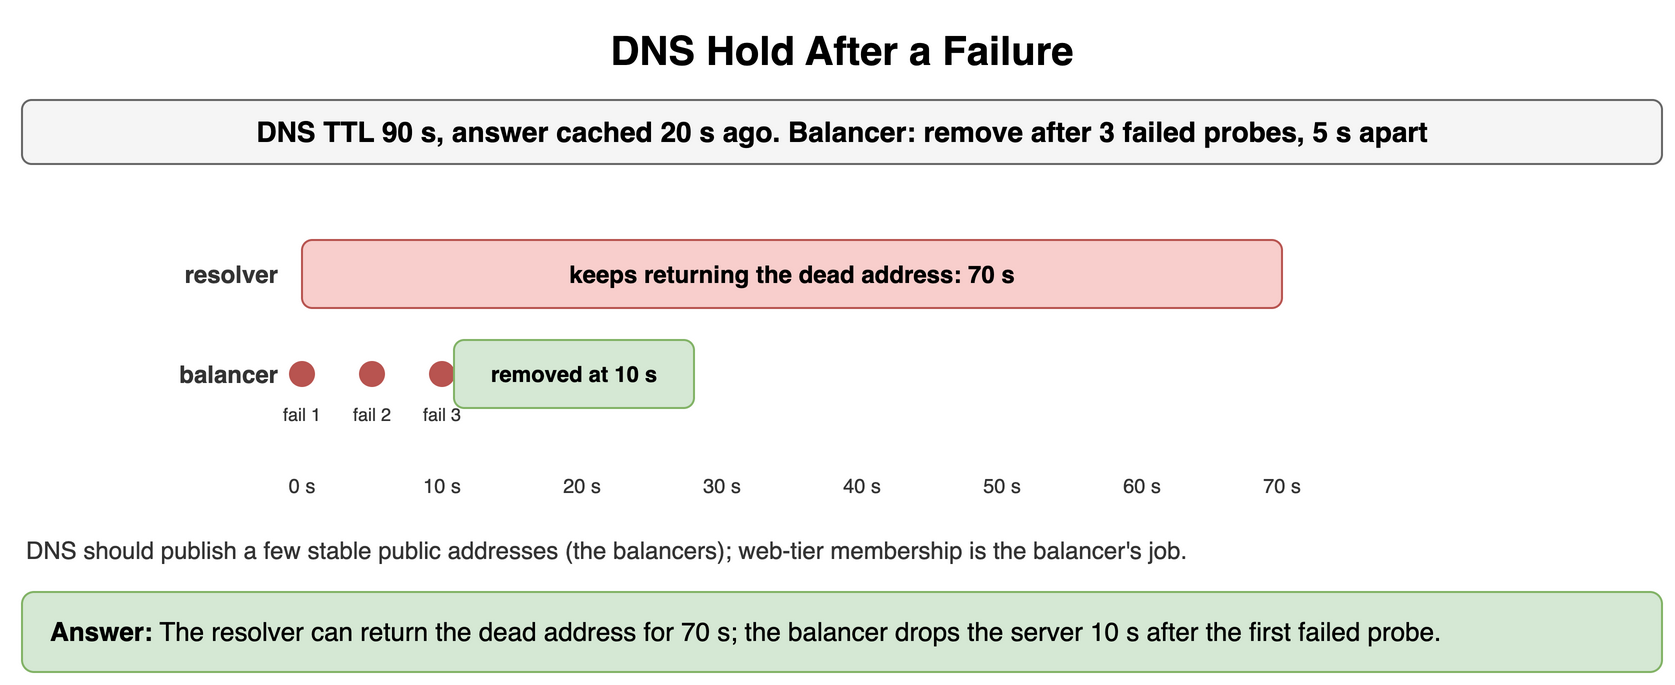

The diagram above was exported from draw.io. Its source (the exported page's mxGraphModel, read from the mxfile embedded in the PNG):
<mxGraphModel dx="900" dy="352" grid="1" gridSize="10" guides="1" tooltips="1" connect="1" arrows="1" fold="1" page="1" pageScale="1" pageWidth="900" pageHeight="352" math="0" shadow="0">
  <root>
    <mxCell id="0" />
    <mxCell id="1" parent="0" />
    <mxCell id="m21" value="DNS Hold After a Failure" style="text;html=1;align=center;verticalAlign=middle;whiteSpace=wrap;fontSize=20;fontStyle=1;" vertex="1" parent="1">
      <mxGeometry x="40" y="10" width="820" height="30" as="geometry" />
    </mxCell>
    <mxCell id="m22" value="DNS TTL 90 s, answer cached 20 s ago. Balancer: remove after 3 failed probes, 5 s apart" style="rounded=1;whiteSpace=wrap;html=1;fillColor=#f5f5f5;strokeColor=#666666;fontStyle=1;fontSize=14;" vertex="1" parent="1">
      <mxGeometry x="40" y="50" width="820" height="32" as="geometry" />
    </mxCell>
    <mxCell id="m23" value="resolver" style="text;html=1;whiteSpace=wrap;fontSize=11;align=right;verticalAlign=middle;fontSize=12;fontColor=#333333;fontStyle=1;" vertex="1" parent="1">
      <mxGeometry x="40" y="120" width="130" height="34" as="geometry" />
    </mxCell>
    <mxCell id="m24" value="keeps returning the dead address: 70 s" style="rounded=1;whiteSpace=wrap;html=1;fillColor=#f8cecc;strokeColor=#b85450;fontSize=12;align=center;fontStyle=1;" vertex="1" parent="1">
      <mxGeometry x="180" y="120" width="490" height="34" as="geometry" />
    </mxCell>
    <mxCell id="m25" value="balancer" style="text;html=1;whiteSpace=wrap;fontSize=11;align=right;verticalAlign=middle;fontSize=12;fontColor=#333333;fontStyle=1;" vertex="1" parent="1">
      <mxGeometry x="40" y="170" width="130" height="34" as="geometry" />
    </mxCell>
    <mxCell id="m26" value="" style="ellipse;html=1;fillColor=#b85450;strokeColor=#b85450;" vertex="1" parent="1">
      <mxGeometry x="174" y="181" width="12" height="12" as="geometry" />
    </mxCell>
    <mxCell id="m27" value="fail 1" style="text;html=1;whiteSpace=wrap;fontSize=11;align=center;verticalAlign=middle;fontSize=9;fontColor=#333333;" vertex="1" parent="1">
      <mxGeometry x="160" y="200" width="40" height="14" as="geometry" />
    </mxCell>
    <mxCell id="m28" value="" style="ellipse;html=1;fillColor=#b85450;strokeColor=#b85450;" vertex="1" parent="1">
      <mxGeometry x="209" y="181" width="12" height="12" as="geometry" />
    </mxCell>
    <mxCell id="m29" value="fail 2" style="text;html=1;whiteSpace=wrap;fontSize=11;align=center;verticalAlign=middle;fontSize=9;fontColor=#333333;" vertex="1" parent="1">
      <mxGeometry x="195" y="200" width="40" height="14" as="geometry" />
    </mxCell>
    <mxCell id="m210" value="" style="ellipse;html=1;fillColor=#b85450;strokeColor=#b85450;" vertex="1" parent="1">
      <mxGeometry x="244" y="181" width="12" height="12" as="geometry" />
    </mxCell>
    <mxCell id="m211" value="fail 3" style="text;html=1;whiteSpace=wrap;fontSize=11;align=center;verticalAlign=middle;fontSize=9;fontColor=#333333;" vertex="1" parent="1">
      <mxGeometry x="230" y="200" width="40" height="14" as="geometry" />
    </mxCell>
    <mxCell id="m212" value="removed at 10 s" style="rounded=1;whiteSpace=wrap;html=1;fillColor=#d5e8d4;strokeColor=#82b366;fontSize=11;align=center;fontStyle=1;" vertex="1" parent="1">
      <mxGeometry x="256" y="170" width="120" height="34" as="geometry" />
    </mxCell>
    <mxCell id="m213" value="0 s" style="text;html=1;whiteSpace=wrap;fontSize=11;align=center;verticalAlign=middle;fontSize=10;fontColor=#333333;" vertex="1" parent="1">
      <mxGeometry x="165" y="236" width="30" height="14" as="geometry" />
    </mxCell>
    <mxCell id="m214" value="10 s" style="text;html=1;whiteSpace=wrap;fontSize=11;align=center;verticalAlign=middle;fontSize=10;fontColor=#333333;" vertex="1" parent="1">
      <mxGeometry x="235" y="236" width="30" height="14" as="geometry" />
    </mxCell>
    <mxCell id="m215" value="20 s" style="text;html=1;whiteSpace=wrap;fontSize=11;align=center;verticalAlign=middle;fontSize=10;fontColor=#333333;" vertex="1" parent="1">
      <mxGeometry x="305" y="236" width="30" height="14" as="geometry" />
    </mxCell>
    <mxCell id="m216" value="30 s" style="text;html=1;whiteSpace=wrap;fontSize=11;align=center;verticalAlign=middle;fontSize=10;fontColor=#333333;" vertex="1" parent="1">
      <mxGeometry x="375" y="236" width="30" height="14" as="geometry" />
    </mxCell>
    <mxCell id="m217" value="40 s" style="text;html=1;whiteSpace=wrap;fontSize=11;align=center;verticalAlign=middle;fontSize=10;fontColor=#333333;" vertex="1" parent="1">
      <mxGeometry x="445" y="236" width="30" height="14" as="geometry" />
    </mxCell>
    <mxCell id="m218" value="50 s" style="text;html=1;whiteSpace=wrap;fontSize=11;align=center;verticalAlign=middle;fontSize=10;fontColor=#333333;" vertex="1" parent="1">
      <mxGeometry x="515" y="236" width="30" height="14" as="geometry" />
    </mxCell>
    <mxCell id="m219" value="60 s" style="text;html=1;whiteSpace=wrap;fontSize=11;align=center;verticalAlign=middle;fontSize=10;fontColor=#333333;" vertex="1" parent="1">
      <mxGeometry x="585" y="236" width="30" height="14" as="geometry" />
    </mxCell>
    <mxCell id="m220" value="70 s" style="text;html=1;whiteSpace=wrap;fontSize=11;align=center;verticalAlign=middle;fontSize=10;fontColor=#333333;" vertex="1" parent="1">
      <mxGeometry x="655" y="236" width="30" height="14" as="geometry" />
    </mxCell>
    <mxCell id="m221" value="DNS should publish a few stable public addresses (the balancers); web-tier membership is the balancer's job." style="text;html=1;whiteSpace=wrap;fontSize=11;align=left;verticalAlign=middle;fontSize=12;fontColor=#333333;" vertex="1" parent="1">
      <mxGeometry x="40" y="266" width="820" height="18" as="geometry" />
    </mxCell>
    <mxCell id="m222" value="&lt;b&gt;Answer:&lt;/b&gt; The resolver can return the dead address for 70 s; the balancer drops the server 10 s after the first failed probe." style="rounded=1;whiteSpace=wrap;html=1;fillColor=#d5e8d4;strokeColor=#82b366;fontSize=13;align=left;spacingLeft=12;" vertex="1" parent="1">
      <mxGeometry x="40" y="296" width="820" height="40" as="geometry" />
    </mxCell>
  </root>
</mxGraphModel>